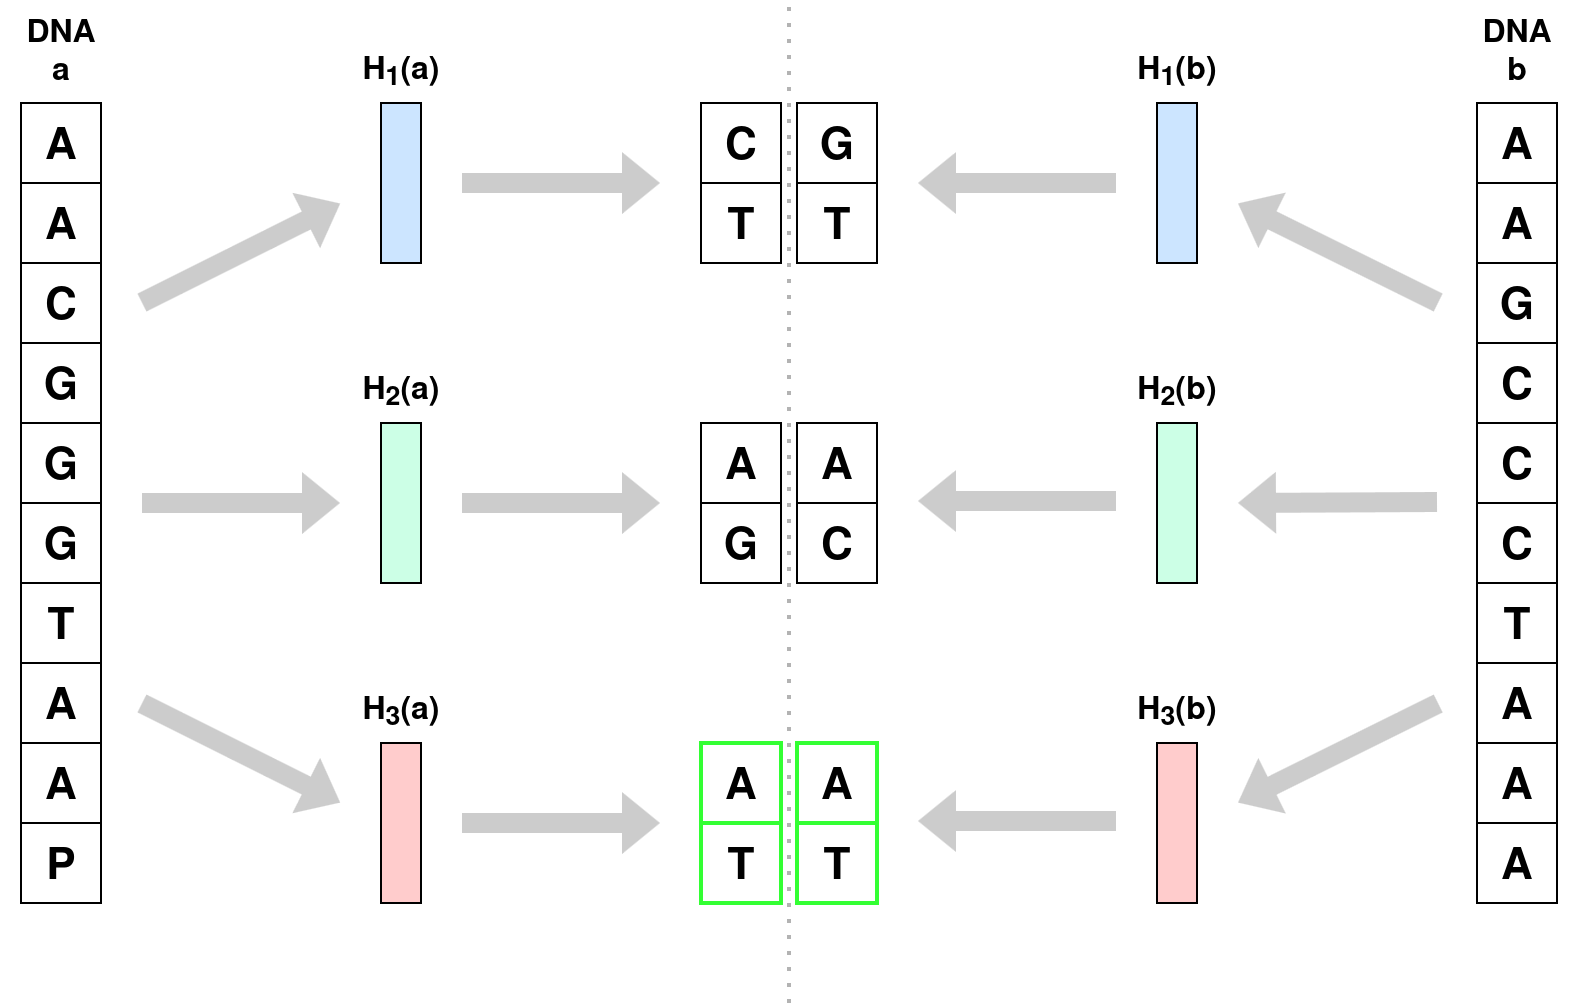

The diagram above was exported from draw.io. Its source (the exported page's mxGraphModel, read from the mxfile embedded in the PNG):
<mxGraphModel dx="1126" dy="768" grid="1" gridSize="10" guides="1" tooltips="1" connect="1" arrows="1" fold="1" page="1" pageScale="1" pageWidth="850" pageHeight="1100" math="0" shadow="0">
  <root>
    <mxCell id="0" />
    <mxCell id="1" parent="0" />
    <mxCell id="iD_K2lIczhKnXrTIFTH5-12" value="A" style="rounded=0;whiteSpace=wrap;html=1;fontStyle=1;fontSize=22;verticalAlign=middle;labelPosition=center;verticalLabelPosition=middle;align=center;horizontal=1;spacingTop=4;fillColor=none;" parent="1" vertex="1">
      <mxGeometry x="36" y="120" width="40" height="40" as="geometry" />
    </mxCell>
    <mxCell id="iD_K2lIczhKnXrTIFTH5-13" value="A" style="rounded=0;whiteSpace=wrap;html=1;fontStyle=1;fontSize=22;verticalAlign=middle;labelPosition=center;verticalLabelPosition=middle;align=center;horizontal=1;spacingTop=4;fillColor=none;" parent="1" vertex="1">
      <mxGeometry x="36" y="160" width="40" height="40" as="geometry" />
    </mxCell>
    <mxCell id="iD_K2lIczhKnXrTIFTH5-14" value="C" style="rounded=0;whiteSpace=wrap;html=1;fontStyle=1;fontSize=22;verticalAlign=middle;labelPosition=center;verticalLabelPosition=middle;align=center;horizontal=1;spacingTop=4;fillColor=none;" parent="1" vertex="1">
      <mxGeometry x="36" y="200" width="40" height="40" as="geometry" />
    </mxCell>
    <mxCell id="iD_K2lIczhKnXrTIFTH5-16" value="G" style="rounded=0;whiteSpace=wrap;html=1;fontStyle=1;fontSize=22;verticalAlign=middle;labelPosition=center;verticalLabelPosition=middle;align=center;horizontal=1;spacingTop=4;fillColor=none;" parent="1" vertex="1">
      <mxGeometry x="36" y="240" width="40" height="40" as="geometry" />
    </mxCell>
    <mxCell id="iD_K2lIczhKnXrTIFTH5-17" value="G" style="rounded=0;whiteSpace=wrap;html=1;fontStyle=1;fontSize=22;verticalAlign=middle;labelPosition=center;verticalLabelPosition=middle;align=center;horizontal=1;spacingTop=4;fillColor=none;" parent="1" vertex="1">
      <mxGeometry x="36" y="280" width="40" height="40" as="geometry" />
    </mxCell>
    <mxCell id="iD_K2lIczhKnXrTIFTH5-18" value="G" style="rounded=0;whiteSpace=wrap;html=1;fontStyle=1;fontSize=22;verticalAlign=middle;labelPosition=center;verticalLabelPosition=middle;align=center;horizontal=1;spacingTop=4;fillColor=none;" parent="1" vertex="1">
      <mxGeometry x="36" y="320" width="40" height="40" as="geometry" />
    </mxCell>
    <mxCell id="iD_K2lIczhKnXrTIFTH5-20" value="T" style="rounded=0;whiteSpace=wrap;html=1;fontStyle=1;fontSize=22;verticalAlign=middle;labelPosition=center;verticalLabelPosition=middle;align=center;horizontal=1;spacingTop=4;fillColor=none;" parent="1" vertex="1">
      <mxGeometry x="36" y="360" width="40" height="40" as="geometry" />
    </mxCell>
    <mxCell id="iD_K2lIczhKnXrTIFTH5-21" value="A" style="rounded=0;whiteSpace=wrap;html=1;fontStyle=1;fontSize=22;verticalAlign=middle;labelPosition=center;verticalLabelPosition=middle;align=center;horizontal=1;spacingTop=4;fillColor=none;" parent="1" vertex="1">
      <mxGeometry x="36" y="400" width="40" height="40" as="geometry" />
    </mxCell>
    <mxCell id="iD_K2lIczhKnXrTIFTH5-22" value="A" style="rounded=0;whiteSpace=wrap;html=1;fontStyle=1;fontSize=22;verticalAlign=middle;labelPosition=center;verticalLabelPosition=middle;align=center;horizontal=1;spacingTop=4;fillColor=none;" parent="1" vertex="1">
      <mxGeometry x="36" y="440" width="40" height="40" as="geometry" />
    </mxCell>
    <mxCell id="iD_K2lIczhKnXrTIFTH5-23" value="P" style="rounded=0;whiteSpace=wrap;html=1;fontStyle=1;fontSize=22;verticalAlign=middle;labelPosition=center;verticalLabelPosition=middle;align=center;horizontal=1;spacingTop=4;fillColor=none;" parent="1" vertex="1">
      <mxGeometry x="36" y="480" width="40" height="40" as="geometry" />
    </mxCell>
    <mxCell id="iD_K2lIczhKnXrTIFTH5-27" value="A" style="rounded=0;whiteSpace=wrap;html=1;fontStyle=1;fontSize=22;verticalAlign=middle;labelPosition=center;verticalLabelPosition=middle;align=center;horizontal=1;spacingTop=4;fillColor=none;" parent="1" vertex="1">
      <mxGeometry x="764" y="120" width="40" height="40" as="geometry" />
    </mxCell>
    <mxCell id="iD_K2lIczhKnXrTIFTH5-28" value="A" style="rounded=0;whiteSpace=wrap;html=1;fontStyle=1;fontSize=22;verticalAlign=middle;labelPosition=center;verticalLabelPosition=middle;align=center;horizontal=1;spacingTop=4;fillColor=none;" parent="1" vertex="1">
      <mxGeometry x="764" y="160" width="40" height="40" as="geometry" />
    </mxCell>
    <mxCell id="iD_K2lIczhKnXrTIFTH5-29" value="G" style="rounded=0;whiteSpace=wrap;html=1;fontStyle=1;fontSize=22;verticalAlign=middle;labelPosition=center;verticalLabelPosition=middle;align=center;horizontal=1;spacingTop=4;fillColor=none;" parent="1" vertex="1">
      <mxGeometry x="764" y="200" width="40" height="40" as="geometry" />
    </mxCell>
    <mxCell id="iD_K2lIczhKnXrTIFTH5-30" value="C" style="rounded=0;whiteSpace=wrap;html=1;fontStyle=1;fontSize=22;verticalAlign=middle;labelPosition=center;verticalLabelPosition=middle;align=center;horizontal=1;spacingTop=4;fillColor=none;" parent="1" vertex="1">
      <mxGeometry x="764" y="240" width="40" height="40" as="geometry" />
    </mxCell>
    <mxCell id="iD_K2lIczhKnXrTIFTH5-31" value="C" style="rounded=0;whiteSpace=wrap;html=1;fontStyle=1;fontSize=22;verticalAlign=middle;labelPosition=center;verticalLabelPosition=middle;align=center;horizontal=1;spacingTop=4;fillColor=none;" parent="1" vertex="1">
      <mxGeometry x="764" y="280" width="40" height="40" as="geometry" />
    </mxCell>
    <mxCell id="iD_K2lIczhKnXrTIFTH5-32" value="C" style="rounded=0;whiteSpace=wrap;html=1;fontStyle=1;fontSize=22;verticalAlign=middle;labelPosition=center;verticalLabelPosition=middle;align=center;horizontal=1;spacingTop=4;fillColor=none;" parent="1" vertex="1">
      <mxGeometry x="764" y="320" width="40" height="40" as="geometry" />
    </mxCell>
    <mxCell id="iD_K2lIczhKnXrTIFTH5-33" value="T" style="rounded=0;whiteSpace=wrap;html=1;fontStyle=1;fontSize=22;verticalAlign=middle;labelPosition=center;verticalLabelPosition=middle;align=center;horizontal=1;spacingTop=4;fillColor=none;" parent="1" vertex="1">
      <mxGeometry x="764" y="360" width="40" height="40" as="geometry" />
    </mxCell>
    <mxCell id="iD_K2lIczhKnXrTIFTH5-34" value="A" style="rounded=0;whiteSpace=wrap;html=1;fontStyle=1;fontSize=22;verticalAlign=middle;labelPosition=center;verticalLabelPosition=middle;align=center;horizontal=1;spacingTop=4;fillColor=none;" parent="1" vertex="1">
      <mxGeometry x="764" y="400" width="40" height="40" as="geometry" />
    </mxCell>
    <mxCell id="iD_K2lIczhKnXrTIFTH5-35" value="A" style="rounded=0;whiteSpace=wrap;html=1;fontStyle=1;fontSize=22;verticalAlign=middle;labelPosition=center;verticalLabelPosition=middle;align=center;horizontal=1;spacingTop=4;fillColor=none;" parent="1" vertex="1">
      <mxGeometry x="764" y="440" width="40" height="40" as="geometry" />
    </mxCell>
    <mxCell id="iD_K2lIczhKnXrTIFTH5-36" value="A" style="rounded=0;whiteSpace=wrap;html=1;fontStyle=1;fontSize=22;verticalAlign=middle;labelPosition=center;verticalLabelPosition=middle;align=center;horizontal=1;spacingTop=4;fillColor=none;" parent="1" vertex="1">
      <mxGeometry x="764" y="480" width="40" height="40" as="geometry" />
    </mxCell>
    <mxCell id="iD_K2lIczhKnXrTIFTH5-37" value="" style="shape=flexArrow;endArrow=classic;html=1;rounded=0;labelBackgroundColor=none;fillColor=#CCCCCC;strokeColor=none;startSize=4;sourcePerimeterSpacing=0;targetPerimeterSpacing=0;" parent="1" edge="1">
      <mxGeometry width="50" height="50" relative="1" as="geometry">
        <mxPoint x="744.5" y="319.5" as="sourcePoint" />
        <mxPoint x="644" y="320" as="targetPoint" />
      </mxGeometry>
    </mxCell>
    <mxCell id="iD_K2lIczhKnXrTIFTH5-38" value="" style="shape=flexArrow;endArrow=classic;html=1;rounded=0;labelBackgroundColor=none;fillColor=#CCCCCC;strokeColor=none;startSize=4;sourcePerimeterSpacing=0;targetPerimeterSpacing=0;" parent="1" edge="1">
      <mxGeometry width="50" height="50" relative="1" as="geometry">
        <mxPoint x="745" y="220" as="sourcePoint" />
        <mxPoint x="644" y="170" as="targetPoint" />
      </mxGeometry>
    </mxCell>
    <mxCell id="iD_K2lIczhKnXrTIFTH5-39" value="" style="shape=flexArrow;endArrow=classic;html=1;rounded=0;labelBackgroundColor=none;fillColor=#CCCCCC;strokeColor=none;startSize=4;sourcePerimeterSpacing=0;targetPerimeterSpacing=0;" parent="1" edge="1">
      <mxGeometry width="50" height="50" relative="1" as="geometry">
        <mxPoint x="745" y="420" as="sourcePoint" />
        <mxPoint x="644" y="470" as="targetPoint" />
      </mxGeometry>
    </mxCell>
    <mxCell id="iD_K2lIczhKnXrTIFTH5-40" value="" style="rounded=0;whiteSpace=wrap;html=1;fontStyle=1;fontSize=22;verticalAlign=middle;labelPosition=center;verticalLabelPosition=middle;align=center;horizontal=1;spacingTop=4;fillColor=#CCE5FF;" parent="1" vertex="1">
      <mxGeometry x="604" y="120" width="20" height="80" as="geometry" />
    </mxCell>
    <mxCell id="iD_K2lIczhKnXrTIFTH5-41" value="" style="rounded=0;whiteSpace=wrap;html=1;fontStyle=1;fontSize=22;verticalAlign=middle;labelPosition=center;verticalLabelPosition=middle;align=center;horizontal=1;spacingTop=4;fillColor=#CCFFE6;" parent="1" vertex="1">
      <mxGeometry x="604" y="280" width="20" height="80" as="geometry" />
    </mxCell>
    <mxCell id="iD_K2lIczhKnXrTIFTH5-42" value="" style="rounded=0;whiteSpace=wrap;html=1;fontStyle=1;fontSize=22;verticalAlign=middle;labelPosition=center;verticalLabelPosition=middle;align=center;horizontal=1;spacingTop=4;fillColor=#FFCCCC;" parent="1" vertex="1">
      <mxGeometry x="604" y="440" width="20" height="80" as="geometry" />
    </mxCell>
    <mxCell id="iD_K2lIczhKnXrTIFTH5-46" value="" style="shape=flexArrow;endArrow=classic;html=1;rounded=0;labelBackgroundColor=none;fillColor=#CCCCCC;strokeColor=none;" parent="1" edge="1">
      <mxGeometry width="50" height="50" relative="1" as="geometry">
        <mxPoint x="96" y="320" as="sourcePoint" />
        <mxPoint x="196" y="320" as="targetPoint" />
      </mxGeometry>
    </mxCell>
    <mxCell id="iD_K2lIczhKnXrTIFTH5-47" value="" style="shape=flexArrow;endArrow=classic;html=1;rounded=0;labelBackgroundColor=none;fillColor=#CCCCCC;strokeColor=none;" parent="1" edge="1">
      <mxGeometry width="50" height="50" relative="1" as="geometry">
        <mxPoint x="96" y="220" as="sourcePoint" />
        <mxPoint x="196" y="170" as="targetPoint" />
      </mxGeometry>
    </mxCell>
    <mxCell id="iD_K2lIczhKnXrTIFTH5-48" value="" style="shape=flexArrow;endArrow=classic;html=1;rounded=0;labelBackgroundColor=none;fillColor=#CCCCCC;strokeColor=none;" parent="1" edge="1">
      <mxGeometry width="50" height="50" relative="1" as="geometry">
        <mxPoint x="96" y="420" as="sourcePoint" />
        <mxPoint x="196" y="470" as="targetPoint" />
      </mxGeometry>
    </mxCell>
    <mxCell id="iD_K2lIczhKnXrTIFTH5-49" value="" style="rounded=0;whiteSpace=wrap;html=1;fontStyle=1;fontSize=22;verticalAlign=middle;labelPosition=center;verticalLabelPosition=middle;align=center;horizontal=1;spacingTop=4;fillColor=#CCE5FF;" parent="1" vertex="1">
      <mxGeometry x="216" y="120" width="20" height="80" as="geometry" />
    </mxCell>
    <mxCell id="iD_K2lIczhKnXrTIFTH5-50" value="" style="rounded=0;whiteSpace=wrap;html=1;fontStyle=1;fontSize=22;verticalAlign=middle;labelPosition=center;verticalLabelPosition=middle;align=center;horizontal=1;spacingTop=4;fillColor=#CCFFE6;" parent="1" vertex="1">
      <mxGeometry x="216" y="280" width="20" height="80" as="geometry" />
    </mxCell>
    <mxCell id="iD_K2lIczhKnXrTIFTH5-51" value="" style="rounded=0;whiteSpace=wrap;html=1;fontStyle=1;fontSize=22;verticalAlign=middle;labelPosition=center;verticalLabelPosition=middle;align=center;horizontal=1;spacingTop=4;fillColor=#FFCCCC;" parent="1" vertex="1">
      <mxGeometry x="216" y="440" width="20" height="80" as="geometry" />
    </mxCell>
    <mxCell id="iD_K2lIczhKnXrTIFTH5-52" value="C" style="rounded=0;whiteSpace=wrap;html=1;fontStyle=1;fontSize=22;verticalAlign=middle;labelPosition=center;verticalLabelPosition=middle;align=center;horizontal=1;spacingTop=4;fillColor=default;" parent="1" vertex="1">
      <mxGeometry x="376" y="120" width="40" height="40" as="geometry" />
    </mxCell>
    <mxCell id="iD_K2lIczhKnXrTIFTH5-53" value="T" style="rounded=0;whiteSpace=wrap;html=1;fontStyle=1;fontSize=22;verticalAlign=middle;labelPosition=center;verticalLabelPosition=middle;align=center;horizontal=1;spacingTop=4;fillColor=default;" parent="1" vertex="1">
      <mxGeometry x="376" y="160" width="40" height="40" as="geometry" />
    </mxCell>
    <mxCell id="iD_K2lIczhKnXrTIFTH5-54" value="G" style="rounded=0;whiteSpace=wrap;html=1;fontStyle=1;fontSize=22;verticalAlign=middle;labelPosition=center;verticalLabelPosition=middle;align=center;horizontal=1;spacingTop=4;fillColor=default;" parent="1" vertex="1">
      <mxGeometry x="424" y="120" width="40" height="40" as="geometry" />
    </mxCell>
    <mxCell id="iD_K2lIczhKnXrTIFTH5-55" value="T" style="rounded=0;whiteSpace=wrap;html=1;fontStyle=1;fontSize=22;verticalAlign=middle;labelPosition=center;verticalLabelPosition=middle;align=center;horizontal=1;spacingTop=4;fillColor=default;strokeColor=default;" parent="1" vertex="1">
      <mxGeometry x="424" y="160" width="40" height="40" as="geometry" />
    </mxCell>
    <mxCell id="iD_K2lIczhKnXrTIFTH5-56" value="A" style="rounded=0;whiteSpace=wrap;html=1;fontStyle=1;fontSize=22;verticalAlign=middle;labelPosition=center;verticalLabelPosition=middle;align=center;horizontal=1;spacingTop=4;fillColor=default;" parent="1" vertex="1">
      <mxGeometry x="376" y="280" width="40" height="40" as="geometry" />
    </mxCell>
    <mxCell id="iD_K2lIczhKnXrTIFTH5-57" value="G" style="rounded=0;whiteSpace=wrap;html=1;fontStyle=1;fontSize=22;verticalAlign=middle;labelPosition=center;verticalLabelPosition=middle;align=center;horizontal=1;spacingTop=4;fillColor=default;" parent="1" vertex="1">
      <mxGeometry x="376" y="320" width="40" height="40" as="geometry" />
    </mxCell>
    <mxCell id="iD_K2lIczhKnXrTIFTH5-58" value="A" style="rounded=0;whiteSpace=wrap;html=1;fontStyle=1;fontSize=22;verticalAlign=middle;labelPosition=center;verticalLabelPosition=middle;align=center;horizontal=1;spacingTop=4;fillColor=default;" parent="1" vertex="1">
      <mxGeometry x="424" y="280" width="40" height="40" as="geometry" />
    </mxCell>
    <mxCell id="iD_K2lIczhKnXrTIFTH5-59" value="C" style="rounded=0;whiteSpace=wrap;html=1;fontStyle=1;fontSize=22;verticalAlign=middle;labelPosition=center;verticalLabelPosition=middle;align=center;horizontal=1;spacingTop=4;fillColor=default;" parent="1" vertex="1">
      <mxGeometry x="424" y="320" width="40" height="40" as="geometry" />
    </mxCell>
    <mxCell id="iD_K2lIczhKnXrTIFTH5-60" value="A" style="rounded=0;whiteSpace=wrap;html=1;fontStyle=1;fontSize=22;verticalAlign=middle;labelPosition=center;verticalLabelPosition=middle;align=center;horizontal=1;spacingTop=4;fillColor=default;strokeColor=#33FF33;strokeWidth=2;" parent="1" vertex="1">
      <mxGeometry x="376" y="440" width="40" height="40" as="geometry" />
    </mxCell>
    <mxCell id="iD_K2lIczhKnXrTIFTH5-61" value="T" style="rounded=0;whiteSpace=wrap;html=1;fontStyle=1;fontSize=22;verticalAlign=middle;labelPosition=center;verticalLabelPosition=middle;align=center;horizontal=1;spacingTop=4;fillColor=default;strokeColor=#33FF33;strokeWidth=2;" parent="1" vertex="1">
      <mxGeometry x="376" y="480" width="40" height="40" as="geometry" />
    </mxCell>
    <mxCell id="iD_K2lIczhKnXrTIFTH5-62" value="A" style="rounded=0;whiteSpace=wrap;html=1;fontStyle=1;fontSize=22;verticalAlign=middle;labelPosition=center;verticalLabelPosition=middle;align=center;horizontal=1;spacingTop=4;fillColor=default;strokeColor=#33FF33;strokeWidth=2;" parent="1" vertex="1">
      <mxGeometry x="424" y="440" width="40" height="40" as="geometry" />
    </mxCell>
    <mxCell id="iD_K2lIczhKnXrTIFTH5-63" value="T" style="rounded=0;whiteSpace=wrap;html=1;fontStyle=1;fontSize=22;verticalAlign=middle;labelPosition=center;verticalLabelPosition=middle;align=center;horizontal=1;spacingTop=4;fillColor=default;strokeColor=#33FF33;strokeWidth=2;" parent="1" vertex="1">
      <mxGeometry x="424" y="480" width="40" height="40" as="geometry" />
    </mxCell>
    <mxCell id="iD_K2lIczhKnXrTIFTH5-64" value="" style="shape=flexArrow;endArrow=classic;html=1;rounded=0;labelBackgroundColor=none;fillColor=#CCCCCC;strokeColor=none;startSize=4;sourcePerimeterSpacing=0;targetPerimeterSpacing=0;" parent="1" edge="1">
      <mxGeometry width="50" height="50" relative="1" as="geometry">
        <mxPoint x="584" y="160" as="sourcePoint" />
        <mxPoint x="484" y="160" as="targetPoint" />
      </mxGeometry>
    </mxCell>
    <mxCell id="iD_K2lIczhKnXrTIFTH5-65" value="" style="shape=flexArrow;endArrow=classic;html=1;rounded=0;labelBackgroundColor=none;fillColor=#CCCCCC;strokeColor=none;startSize=4;sourcePerimeterSpacing=0;targetPerimeterSpacing=0;" parent="1" edge="1">
      <mxGeometry width="50" height="50" relative="1" as="geometry">
        <mxPoint x="584" y="319" as="sourcePoint" />
        <mxPoint x="484" y="319" as="targetPoint" />
      </mxGeometry>
    </mxCell>
    <mxCell id="iD_K2lIczhKnXrTIFTH5-66" value="" style="shape=flexArrow;endArrow=classic;html=1;rounded=0;labelBackgroundColor=none;fillColor=#CCCCCC;strokeColor=none;startSize=4;sourcePerimeterSpacing=0;targetPerimeterSpacing=0;" parent="1" edge="1">
      <mxGeometry width="50" height="50" relative="1" as="geometry">
        <mxPoint x="584" y="479" as="sourcePoint" />
        <mxPoint x="484" y="479" as="targetPoint" />
      </mxGeometry>
    </mxCell>
    <mxCell id="iD_K2lIczhKnXrTIFTH5-67" value="" style="shape=flexArrow;endArrow=classic;html=1;rounded=0;labelBackgroundColor=none;fillColor=#CCCCCC;strokeColor=none;startSize=4;sourcePerimeterSpacing=0;targetPerimeterSpacing=0;" parent="1" edge="1">
      <mxGeometry width="50" height="50" relative="1" as="geometry">
        <mxPoint x="256" y="480" as="sourcePoint" />
        <mxPoint x="356" y="480" as="targetPoint" />
      </mxGeometry>
    </mxCell>
    <mxCell id="iD_K2lIczhKnXrTIFTH5-68" value="" style="shape=flexArrow;endArrow=classic;html=1;rounded=0;labelBackgroundColor=none;fillColor=#CCCCCC;strokeColor=none;startSize=4;sourcePerimeterSpacing=0;targetPerimeterSpacing=0;" parent="1" edge="1">
      <mxGeometry width="50" height="50" relative="1" as="geometry">
        <mxPoint x="256" y="320" as="sourcePoint" />
        <mxPoint x="356" y="320" as="targetPoint" />
      </mxGeometry>
    </mxCell>
    <mxCell id="iD_K2lIczhKnXrTIFTH5-69" value="" style="shape=flexArrow;endArrow=classic;html=1;rounded=0;labelBackgroundColor=none;fillColor=#CCCCCC;strokeColor=none;startSize=4;sourcePerimeterSpacing=0;targetPerimeterSpacing=0;" parent="1" edge="1">
      <mxGeometry width="50" height="50" relative="1" as="geometry">
        <mxPoint x="256" y="160" as="sourcePoint" />
        <mxPoint x="356" y="160" as="targetPoint" />
      </mxGeometry>
    </mxCell>
    <mxCell id="iD_K2lIczhKnXrTIFTH5-71" value="H&lt;sub&gt;1&lt;/sub&gt;(b)" style="text;html=1;align=center;verticalAlign=middle;whiteSpace=wrap;rounded=0;fontStyle=1;fontSize=16;fillColor=none;" parent="1" vertex="1">
      <mxGeometry x="584" y="90" width="60" height="30" as="geometry" />
    </mxCell>
    <mxCell id="iD_K2lIczhKnXrTIFTH5-72" value="H&lt;sub&gt;2&lt;/sub&gt;(b)" style="text;html=1;align=center;verticalAlign=middle;whiteSpace=wrap;rounded=0;fontStyle=1;fontSize=16;" parent="1" vertex="1">
      <mxGeometry x="584" y="250" width="60" height="30" as="geometry" />
    </mxCell>
    <mxCell id="iD_K2lIczhKnXrTIFTH5-73" value="H&lt;sub&gt;3&lt;/sub&gt;(b)" style="text;html=1;align=center;verticalAlign=middle;whiteSpace=wrap;rounded=0;fontStyle=1;fontSize=16;" parent="1" vertex="1">
      <mxGeometry x="584" y="410" width="60" height="30" as="geometry" />
    </mxCell>
    <mxCell id="iD_K2lIczhKnXrTIFTH5-74" value="H&lt;sub&gt;1&lt;/sub&gt;(a)" style="text;html=1;align=center;verticalAlign=middle;whiteSpace=wrap;rounded=0;fontStyle=1;fontSize=16;fillColor=none;" parent="1" vertex="1">
      <mxGeometry x="196" y="90" width="60" height="30" as="geometry" />
    </mxCell>
    <mxCell id="iD_K2lIczhKnXrTIFTH5-75" value="H&lt;sub&gt;2&lt;/sub&gt;(a)" style="text;html=1;align=center;verticalAlign=middle;whiteSpace=wrap;rounded=0;fontStyle=1;fontSize=16;" parent="1" vertex="1">
      <mxGeometry x="196" y="250" width="60" height="30" as="geometry" />
    </mxCell>
    <mxCell id="iD_K2lIczhKnXrTIFTH5-76" value="H&lt;sub&gt;3&lt;/sub&gt;(a)" style="text;html=1;align=center;verticalAlign=middle;whiteSpace=wrap;rounded=0;fontStyle=1;fontSize=16;" parent="1" vertex="1">
      <mxGeometry x="196" y="410" width="60" height="30" as="geometry" />
    </mxCell>
    <mxCell id="iD_K2lIczhKnXrTIFTH5-78" value="DNA&lt;br&gt;a" style="text;html=1;align=center;verticalAlign=middle;whiteSpace=wrap;rounded=0;fontStyle=1;fontSize=16;fillColor=none;" parent="1" vertex="1">
      <mxGeometry x="26" y="80" width="60" height="30" as="geometry" />
    </mxCell>
    <mxCell id="iD_K2lIczhKnXrTIFTH5-79" value="DNA&lt;br&gt;b" style="text;html=1;align=center;verticalAlign=middle;whiteSpace=wrap;rounded=0;fontStyle=1;fontSize=16;fillColor=none;" parent="1" vertex="1">
      <mxGeometry x="754" y="80" width="60" height="30" as="geometry" />
    </mxCell>
    <mxCell id="_Hua3TIHRMb1VxIk7Vlk-2" value="" style="endArrow=none;dashed=1;html=1;dashPattern=1 3;strokeWidth=2;rounded=0;strokeColor=#B3B3B3;" edge="1" parent="1">
      <mxGeometry width="50" height="50" relative="1" as="geometry">
        <mxPoint x="420" y="570" as="sourcePoint" />
        <mxPoint x="420" y="70" as="targetPoint" />
      </mxGeometry>
    </mxCell>
  </root>
</mxGraphModel>